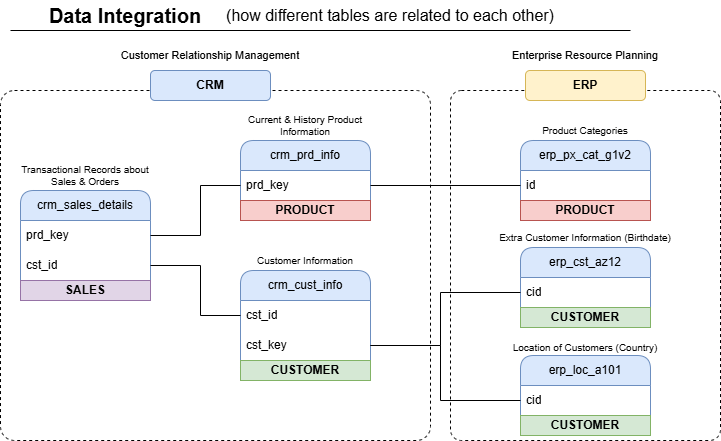

The diagram above was exported from draw.io. Its source (the exported page's mxGraphModel, read from the mxfile embedded in the PNG):
<mxGraphModel dx="925" dy="1653" grid="1" gridSize="10" guides="1" tooltips="1" connect="1" arrows="1" fold="1" page="1" pageScale="1" pageWidth="850" pageHeight="1100" math="0" shadow="0">
  <root>
    <mxCell id="0" />
    <mxCell id="1" parent="0" />
    <mxCell id="IWvBb3AWbQDk85T9Nq8B-1" parent="1" style="rounded=1;whiteSpace=wrap;html=1;dashed=1;arcSize=4;" value="" vertex="1">
      <mxGeometry height="350" width="430" x="40" y="80" as="geometry" />
    </mxCell>
    <mxCell id="IWvBb3AWbQDk85T9Nq8B-2" parent="1" style="rounded=1;whiteSpace=wrap;html=1;fillColor=#dae8fc;strokeColor=#6c8ebf;fontStyle=1" value="CRM" vertex="1">
      <mxGeometry height="30" width="120" x="190" y="60" as="geometry" />
    </mxCell>
    <mxCell id="IWvBb3AWbQDk85T9Nq8B-3" parent="1" style="text;html=1;whiteSpace=wrap;strokeColor=none;fillColor=none;align=center;verticalAlign=middle;rounded=0;fontSize=11;" value="Customer Relationship Management" vertex="1">
      <mxGeometry height="30" width="210" x="145" y="30" as="geometry" />
    </mxCell>
    <mxCell id="IWvBb3AWbQDk85T9Nq8B-4" parent="1" style="rounded=1;whiteSpace=wrap;html=1;dashed=1;arcSize=4;" value="" vertex="1">
      <mxGeometry height="350" width="270" x="490" y="80" as="geometry" />
    </mxCell>
    <mxCell id="IWvBb3AWbQDk85T9Nq8B-5" parent="1" style="rounded=1;whiteSpace=wrap;html=1;fillColor=#fff2cc;strokeColor=#d6b656;fontStyle=1" value="ERP" vertex="1">
      <mxGeometry height="30" width="120" x="565" y="60" as="geometry" />
    </mxCell>
    <mxCell id="IWvBb3AWbQDk85T9Nq8B-6" parent="1" style="text;html=1;whiteSpace=wrap;strokeColor=none;fillColor=none;align=center;verticalAlign=middle;rounded=0;fontSize=11;" value="Enterprise Resource Planning" vertex="1">
      <mxGeometry height="30" width="210" x="520" y="30" as="geometry" />
    </mxCell>
    <mxCell id="IWvBb3AWbQDk85T9Nq8B-7" parent="1" style="swimlane;fontStyle=0;childLayout=stackLayout;horizontal=1;startSize=30;horizontalStack=0;resizeParent=1;resizeParentMax=0;resizeLast=0;collapsible=1;marginBottom=0;whiteSpace=wrap;html=1;fillColor=#dae8fc;strokeColor=#6c8ebf;rounded=1;" value="crm_sales_details" vertex="1">
      <mxGeometry height="110" width="130" x="60" y="180" as="geometry" />
    </mxCell>
    <mxCell id="IWvBb3AWbQDk85T9Nq8B-8" parent="IWvBb3AWbQDk85T9Nq8B-7" style="text;strokeColor=none;fillColor=none;align=left;verticalAlign=middle;spacingLeft=4;spacingRight=4;overflow=hidden;points=[[0,0.5],[1,0.5]];portConstraint=eastwest;rotatable=0;whiteSpace=wrap;html=1;" value="prd_key" vertex="1">
      <mxGeometry height="30" width="130" y="30" as="geometry" />
    </mxCell>
    <mxCell id="IWvBb3AWbQDk85T9Nq8B-9" parent="IWvBb3AWbQDk85T9Nq8B-7" style="text;strokeColor=none;fillColor=none;align=left;verticalAlign=middle;spacingLeft=4;spacingRight=4;overflow=hidden;points=[[0,0.5],[1,0.5]];portConstraint=eastwest;rotatable=0;whiteSpace=wrap;html=1;" value="cst_id" vertex="1">
      <mxGeometry height="30" width="130" y="60" as="geometry" />
    </mxCell>
    <mxCell id="IWvBb3AWbQDk85T9Nq8B-12" parent="IWvBb3AWbQDk85T9Nq8B-7" style="rounded=0;whiteSpace=wrap;html=1;fillColor=#e1d5e7;strokeColor=#9673a6;fontStyle=1" value="SALES" vertex="1">
      <mxGeometry height="20" width="130" y="90" as="geometry" />
    </mxCell>
    <mxCell id="IWvBb3AWbQDk85T9Nq8B-13" parent="1" style="swimlane;fontStyle=0;childLayout=stackLayout;horizontal=1;startSize=30;horizontalStack=0;resizeParent=1;resizeParentMax=0;resizeLast=0;collapsible=1;marginBottom=0;whiteSpace=wrap;html=1;fillColor=#dae8fc;strokeColor=#6c8ebf;rounded=1;" value="crm_prd_info" vertex="1">
      <mxGeometry height="80" width="130" x="280" y="130" as="geometry" />
    </mxCell>
    <mxCell id="IWvBb3AWbQDk85T9Nq8B-14" parent="IWvBb3AWbQDk85T9Nq8B-13" style="text;strokeColor=none;fillColor=none;align=left;verticalAlign=middle;spacingLeft=4;spacingRight=4;overflow=hidden;points=[[0,0.5],[1,0.5]];portConstraint=eastwest;rotatable=0;whiteSpace=wrap;html=1;" value="prd_key" vertex="1">
      <mxGeometry height="30" width="130" y="30" as="geometry" />
    </mxCell>
    <mxCell id="IWvBb3AWbQDk85T9Nq8B-16" parent="IWvBb3AWbQDk85T9Nq8B-13" style="rounded=0;whiteSpace=wrap;html=1;fillColor=#f8cecc;strokeColor=#b85450;fontStyle=1" value="PRODUCT" vertex="1">
      <mxGeometry height="20" width="130" y="60" as="geometry" />
    </mxCell>
    <mxCell id="IWvBb3AWbQDk85T9Nq8B-20" parent="1" style="swimlane;fontStyle=0;childLayout=stackLayout;horizontal=1;startSize=30;horizontalStack=0;resizeParent=1;resizeParentMax=0;resizeLast=0;collapsible=1;marginBottom=0;whiteSpace=wrap;html=1;fillColor=#dae8fc;strokeColor=#6c8ebf;rounded=1;" value="crm_cust_info" vertex="1">
      <mxGeometry height="110" width="130" x="280" y="260" as="geometry" />
    </mxCell>
    <mxCell id="IWvBb3AWbQDk85T9Nq8B-21" parent="IWvBb3AWbQDk85T9Nq8B-20" style="text;strokeColor=none;fillColor=none;align=left;verticalAlign=middle;spacingLeft=4;spacingRight=4;overflow=hidden;points=[[0,0.5],[1,0.5]];portConstraint=eastwest;rotatable=0;whiteSpace=wrap;html=1;" value="cst_id" vertex="1">
      <mxGeometry height="30" width="130" y="30" as="geometry" />
    </mxCell>
    <mxCell id="IWvBb3AWbQDk85T9Nq8B-22" parent="IWvBb3AWbQDk85T9Nq8B-20" style="text;strokeColor=none;fillColor=none;align=left;verticalAlign=middle;spacingLeft=4;spacingRight=4;overflow=hidden;points=[[0,0.5],[1,0.5]];portConstraint=eastwest;rotatable=0;whiteSpace=wrap;html=1;" value="cst_key" vertex="1">
      <mxGeometry height="30" width="130" y="60" as="geometry" />
    </mxCell>
    <mxCell id="IWvBb3AWbQDk85T9Nq8B-23" parent="IWvBb3AWbQDk85T9Nq8B-20" style="rounded=0;whiteSpace=wrap;html=1;fillColor=#d5e8d4;strokeColor=#82b366;fontStyle=1" value="CUSTOMER" vertex="1">
      <mxGeometry height="20" width="130" y="90" as="geometry" />
    </mxCell>
    <mxCell id="IWvBb3AWbQDk85T9Nq8B-24" parent="1" style="swimlane;fontStyle=0;childLayout=stackLayout;horizontal=1;startSize=30;horizontalStack=0;resizeParent=1;resizeParentMax=0;resizeLast=0;collapsible=1;marginBottom=0;whiteSpace=wrap;html=1;fillColor=#dae8fc;strokeColor=#6c8ebf;rounded=1;" value="erp_px_cat_g1v2" vertex="1">
      <mxGeometry height="80" width="130" x="560" y="130" as="geometry" />
    </mxCell>
    <mxCell id="IWvBb3AWbQDk85T9Nq8B-25" parent="IWvBb3AWbQDk85T9Nq8B-24" style="text;strokeColor=none;fillColor=none;align=left;verticalAlign=middle;spacingLeft=4;spacingRight=4;overflow=hidden;points=[[0,0.5],[1,0.5]];portConstraint=eastwest;rotatable=0;whiteSpace=wrap;html=1;" value="id" vertex="1">
      <mxGeometry height="30" width="130" y="30" as="geometry" />
    </mxCell>
    <mxCell id="IWvBb3AWbQDk85T9Nq8B-26" parent="IWvBb3AWbQDk85T9Nq8B-24" style="rounded=0;whiteSpace=wrap;html=1;fillColor=#f8cecc;strokeColor=#b85450;fontStyle=1" value="PRODUCT" vertex="1">
      <mxGeometry height="20" width="130" y="60" as="geometry" />
    </mxCell>
    <mxCell id="IWvBb3AWbQDk85T9Nq8B-28" parent="1" style="text;html=1;whiteSpace=wrap;strokeColor=none;fillColor=none;align=center;verticalAlign=middle;rounded=0;fontSize=10;" value="Transactional Records about Sales &amp;amp; Orders" vertex="1">
      <mxGeometry height="30" width="130" x="60" y="150" as="geometry" />
    </mxCell>
    <mxCell id="IWvBb3AWbQDk85T9Nq8B-29" parent="1" style="text;html=1;whiteSpace=wrap;strokeColor=none;fillColor=none;align=center;verticalAlign=middle;rounded=0;fontSize=10;" value="Current &amp;amp; History Product Information" vertex="1">
      <mxGeometry height="30" width="130" x="280" y="100" as="geometry" />
    </mxCell>
    <mxCell id="IWvBb3AWbQDk85T9Nq8B-30" parent="1" style="text;html=1;whiteSpace=wrap;strokeColor=none;fillColor=none;align=center;verticalAlign=middle;rounded=0;fontSize=10;" value="Customer Information" vertex="1">
      <mxGeometry height="20" width="130" x="280" y="240" as="geometry" />
    </mxCell>
    <mxCell id="IWvBb3AWbQDk85T9Nq8B-31" parent="1" style="swimlane;fontStyle=0;childLayout=stackLayout;horizontal=1;startSize=30;horizontalStack=0;resizeParent=1;resizeParentMax=0;resizeLast=0;collapsible=1;marginBottom=0;whiteSpace=wrap;html=1;fillColor=#dae8fc;strokeColor=#6c8ebf;rounded=1;" value="erp_cst_az12" vertex="1">
      <mxGeometry height="80" width="130" x="560" y="237" as="geometry" />
    </mxCell>
    <mxCell id="IWvBb3AWbQDk85T9Nq8B-32" parent="IWvBb3AWbQDk85T9Nq8B-31" style="text;strokeColor=none;fillColor=none;align=left;verticalAlign=middle;spacingLeft=4;spacingRight=4;overflow=hidden;points=[[0,0.5],[1,0.5]];portConstraint=eastwest;rotatable=0;whiteSpace=wrap;html=1;" value="cid" vertex="1">
      <mxGeometry height="30" width="130" y="30" as="geometry" />
    </mxCell>
    <mxCell id="IWvBb3AWbQDk85T9Nq8B-33" parent="IWvBb3AWbQDk85T9Nq8B-31" style="rounded=0;whiteSpace=wrap;html=1;fillColor=#d5e8d4;strokeColor=#82b366;fontStyle=1" value="CUSTOMER" vertex="1">
      <mxGeometry height="20" width="130" y="60" as="geometry" />
    </mxCell>
    <mxCell id="IWvBb3AWbQDk85T9Nq8B-34" parent="1" style="swimlane;fontStyle=0;childLayout=stackLayout;horizontal=1;startSize=30;horizontalStack=0;resizeParent=1;resizeParentMax=0;resizeLast=0;collapsible=1;marginBottom=0;whiteSpace=wrap;html=1;fillColor=#dae8fc;strokeColor=#6c8ebf;rounded=1;" value="erp_loc_a101" vertex="1">
      <mxGeometry height="80" width="130" x="560" y="345" as="geometry" />
    </mxCell>
    <mxCell id="IWvBb3AWbQDk85T9Nq8B-35" parent="IWvBb3AWbQDk85T9Nq8B-34" style="text;strokeColor=none;fillColor=none;align=left;verticalAlign=middle;spacingLeft=4;spacingRight=4;overflow=hidden;points=[[0,0.5],[1,0.5]];portConstraint=eastwest;rotatable=0;whiteSpace=wrap;html=1;" value="cid" vertex="1">
      <mxGeometry height="30" width="130" y="30" as="geometry" />
    </mxCell>
    <mxCell id="IWvBb3AWbQDk85T9Nq8B-36" parent="IWvBb3AWbQDk85T9Nq8B-34" style="rounded=0;whiteSpace=wrap;html=1;fillColor=#d5e8d4;strokeColor=#82b366;fontStyle=1" value="CUSTOMER" vertex="1">
      <mxGeometry height="20" width="130" y="60" as="geometry" />
    </mxCell>
    <mxCell id="IWvBb3AWbQDk85T9Nq8B-37" edge="1" parent="1" source="IWvBb3AWbQDk85T9Nq8B-8" style="endArrow=none;html=1;rounded=0;exitX=1;exitY=0.5;exitDx=0;exitDy=0;entryX=0;entryY=0.5;entryDx=0;entryDy=0;" target="IWvBb3AWbQDk85T9Nq8B-14" value="">
      <mxGeometry height="50" relative="1" width="50" as="geometry">
        <Array as="points">
          <mxPoint x="240" y="225" />
          <mxPoint x="240" y="175" />
        </Array>
        <mxPoint x="200" y="220" as="sourcePoint" />
        <mxPoint x="250" y="170" as="targetPoint" />
      </mxGeometry>
    </mxCell>
    <mxCell id="IWvBb3AWbQDk85T9Nq8B-38" edge="1" parent="1" style="endArrow=none;html=1;rounded=0;exitX=1;exitY=0.5;exitDx=0;exitDy=0;entryX=0;entryY=0.5;entryDx=0;entryDy=0;" target="IWvBb3AWbQDk85T9Nq8B-21" value="">
      <mxGeometry height="50" relative="1" width="50" as="geometry">
        <Array as="points">
          <mxPoint x="240" y="255" />
          <mxPoint x="240" y="305" />
        </Array>
        <mxPoint x="190" y="255" as="sourcePoint" />
        <mxPoint x="280" y="205" as="targetPoint" />
      </mxGeometry>
    </mxCell>
    <mxCell id="IWvBb3AWbQDk85T9Nq8B-40" parent="1" style="text;html=1;whiteSpace=wrap;strokeColor=none;fillColor=none;align=center;verticalAlign=middle;rounded=0;fontSize=10;" value="Product Categories" vertex="1">
      <mxGeometry height="20" width="130" x="560" y="110" as="geometry" />
    </mxCell>
    <mxCell id="IWvBb3AWbQDk85T9Nq8B-41" parent="1" style="text;html=1;whiteSpace=wrap;strokeColor=none;fillColor=none;align=center;verticalAlign=middle;rounded=0;fontSize=10;" value="Extra Customer Information (Birthdate)" vertex="1">
      <mxGeometry height="20" width="180" x="535" y="217" as="geometry" />
    </mxCell>
    <mxCell id="IWvBb3AWbQDk85T9Nq8B-42" parent="1" style="text;html=1;whiteSpace=wrap;strokeColor=none;fillColor=none;align=center;verticalAlign=middle;rounded=0;fontSize=10;" value="Location of Customers (Country)" vertex="1">
      <mxGeometry height="20" width="180" x="535" y="327" as="geometry" />
    </mxCell>
    <mxCell id="IWvBb3AWbQDk85T9Nq8B-43" edge="1" parent="1" source="IWvBb3AWbQDk85T9Nq8B-14" style="endArrow=none;html=1;rounded=0;exitX=1;exitY=0.5;exitDx=0;exitDy=0;entryX=0;entryY=0.5;entryDx=0;entryDy=0;" target="IWvBb3AWbQDk85T9Nq8B-25" value="">
      <mxGeometry height="50" relative="1" width="50" as="geometry">
        <mxPoint x="425" y="180" as="sourcePoint" />
        <mxPoint x="475" y="130" as="targetPoint" />
      </mxGeometry>
    </mxCell>
    <mxCell id="IWvBb3AWbQDk85T9Nq8B-44" edge="1" parent="1" source="IWvBb3AWbQDk85T9Nq8B-22" style="endArrow=none;html=1;rounded=0;exitX=1;exitY=0.5;exitDx=0;exitDy=0;entryX=0;entryY=0.5;entryDx=0;entryDy=0;" target="IWvBb3AWbQDk85T9Nq8B-35" value="">
      <mxGeometry height="50" relative="1" width="50" as="geometry">
        <Array as="points">
          <mxPoint x="480" y="335" />
          <mxPoint x="480" y="390" />
        </Array>
        <mxPoint x="425" y="340" as="sourcePoint" />
        <mxPoint x="515" y="390" as="targetPoint" />
      </mxGeometry>
    </mxCell>
    <mxCell id="IWvBb3AWbQDk85T9Nq8B-45" edge="1" parent="1" style="endArrow=none;html=1;rounded=0;exitX=1;exitY=0.5;exitDx=0;exitDy=0;entryX=0;entryY=0.5;entryDx=0;entryDy=0;" target="IWvBb3AWbQDk85T9Nq8B-32" value="">
      <mxGeometry height="50" relative="1" width="50" as="geometry">
        <Array as="points">
          <mxPoint x="480" y="335" />
          <mxPoint x="480" y="282" />
        </Array>
        <mxPoint x="410" y="335" as="sourcePoint" />
        <mxPoint x="560" y="390" as="targetPoint" />
      </mxGeometry>
    </mxCell>
    <mxCell id="_bm8rhIh9MPY5n0drZY1-1" parent="1" style="text;html=1;whiteSpace=wrap;strokeColor=none;fillColor=none;align=center;verticalAlign=middle;rounded=0;fontSize=20;fontStyle=1" value="Data Integration" vertex="1">
      <mxGeometry height="30" width="190" x="70" y="-10" as="geometry" />
    </mxCell>
    <mxCell id="_bm8rhIh9MPY5n0drZY1-2" edge="1" parent="1" style="endArrow=none;html=1;rounded=0;fontSize=16;" value="">
      <mxGeometry height="50" relative="1" width="50" as="geometry">
        <mxPoint x="50" y="20" as="sourcePoint" />
        <mxPoint x="670" y="20" as="targetPoint" />
      </mxGeometry>
    </mxCell>
    <mxCell id="_bm8rhIh9MPY5n0drZY1-3" parent="1" style="text;html=1;whiteSpace=wrap;strokeColor=none;fillColor=none;align=center;verticalAlign=middle;rounded=0;fontSize=16;" value="(how different tables are related to each other)" vertex="1">
      <mxGeometry height="30" width="360" x="250" y="-10" as="geometry" />
    </mxCell>
  </root>
</mxGraphModel>